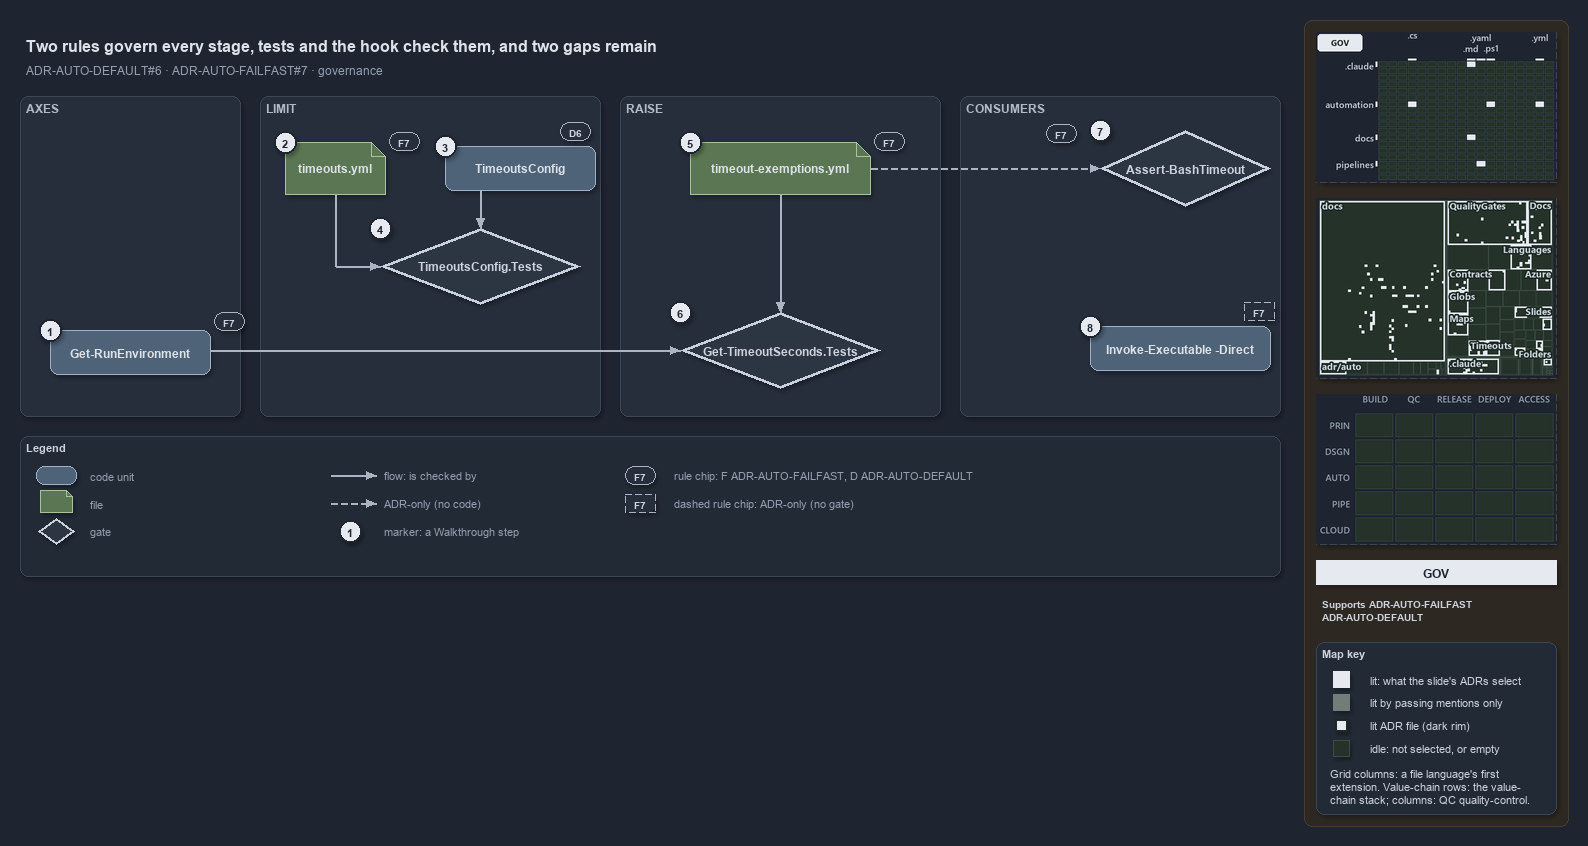

The diagram above was exported from draw.io. Its source (the exported page's mxGraphModel, read from the mxfile embedded in the PNG):
<mxGraphModel dx="1024" dy="768" grid="0" gridSize="10" guides="1" tooltips="1" connect="1" arrows="1" fold="1" page="1" pageScale="1" pageWidth="1572" pageHeight="640" background="#1E2430" math="0" shadow="1">
  <root>
    <mxCell id="0" />
    <mxCell id="1" parent="0" />
    <mxCell id="sidebar-bg" value="" style="rounded=1;arcSize=2;html=1;fillColor=#2E2823;strokeColor=#453C33;shadow=0;" vertex="1" parent="1">
      <mxGeometry x="1304" y="4" width="264" height="806" as="geometry" />
    </mxCell>
    <mxCell id="title" value="Two rules govern every stage, tests and the hook check them, and two gaps remain" style="text;html=1;align=left;verticalAlign=middle;fontSize=16;fontStyle=1;fontColor=#DDE2E9;" vertex="1" parent="1">
      <mxGeometry x="20" y="14" width="1260" height="30" as="geometry" />
    </mxCell>
    <mxCell id="subtitle" value="ADR-AUTO-DEFAULT#6 &amp;#183; ADR-AUTO-FAILFAST#7 &amp;#183; governance" style="text;html=1;align=left;verticalAlign=middle;fontSize=12;fontColor=#949FAE;" vertex="1" parent="1">
      <mxGeometry x="20" y="44" width="1240" height="20" as="geometry" />
    </mxCell>
    <mxCell id="band-axes" value="AXES" style="rounded=1;html=1;arcSize=3;fillColor=#262E3B;strokeColor=#3A4555;verticalAlign=top;align=left;spacingLeft=8;fontStyle=1;fontSize=12;fontColor=#B0BAC7;" vertex="1" parent="1">
      <mxGeometry x="20" y="80" width="220" height="320" as="geometry" />
    </mxCell>
    <mxCell id="band-limit" value="LIMIT" style="rounded=1;html=1;arcSize=3;fillColor=#262E3B;strokeColor=#3A4555;verticalAlign=top;align=left;spacingLeft=8;fontStyle=1;fontSize=12;fontColor=#B0BAC7;" vertex="1" parent="1">
      <mxGeometry x="260" y="80" width="340" height="320" as="geometry" />
    </mxCell>
    <mxCell id="band-raise" value="RAISE" style="rounded=1;html=1;arcSize=3;fillColor=#262E3B;strokeColor=#3A4555;verticalAlign=top;align=left;spacingLeft=8;fontStyle=1;fontSize=12;fontColor=#B0BAC7;" vertex="1" parent="1">
      <mxGeometry x="620" y="80" width="320" height="320" as="geometry" />
    </mxCell>
    <mxCell id="band-consumers" value="CONSUMERS" style="rounded=1;html=1;arcSize=3;fillColor=#262E3B;strokeColor=#3A4555;verticalAlign=top;align=left;spacingLeft=8;fontStyle=1;fontSize=12;fontColor=#B0BAC7;" vertex="1" parent="1">
      <mxGeometry x="960" y="80" width="320" height="320" as="geometry" />
    </mxCell>
    <mxCell id="g-env" value="&lt;b&gt;Get-RunEnvironment&lt;/b&gt;" style="rounded=1;whiteSpace=wrap;html=1;arcSize=20;fillColor=#4E6378;strokeColor=#9FB3C8;fontColor=#DDE2E9;fontSize=12;" vertex="1" parent="1">
      <mxGeometry x="50" y="314" width="160" height="44" as="geometry" />
    </mxCell>
    <mxCell id="mark-1" value="1" style="ellipse;html=1;fillColor=#E6EAF0;strokeColor=#1E2430;strokeWidth=2;fontColor=#1E2430;fontStyle=1;fontSize=11;" vertex="1" parent="1">
      <mxGeometry x="39" y="303" width="22" height="22" as="geometry" />
    </mxCell>
    <mxCell id="chip-env" value="F7" style="rounded=1;arcSize=50;whiteSpace=wrap;html=1;fillColor=#262E3B;strokeColor=#AAB4C3;fontColor=#CDD3DC;fontStyle=1;fontSize=10.5;" vertex="1" parent="1">
      <mxGeometry x="214" y="296" width="30" height="18" as="geometry" />
    </mxCell>
    <mxCell id="g-yml" value="&lt;b&gt;timeouts.yml&lt;/b&gt;" style="shape=note;size=14;whiteSpace=wrap;html=1;fillColor=#5B7653;strokeColor=#A9C29F;fontColor=#DDE2E9;fontSize=12;" vertex="1" parent="1">
      <mxGeometry x="285" y="126" width="100" height="52" as="geometry" />
    </mxCell>
    <mxCell id="mark-2" value="2" style="ellipse;html=1;fillColor=#E6EAF0;strokeColor=#1E2430;strokeWidth=2;fontColor=#1E2430;fontStyle=1;fontSize=11;" vertex="1" parent="1">
      <mxGeometry x="274" y="115" width="22" height="22" as="geometry" />
    </mxCell>
    <mxCell id="chip-yml" value="F7" style="rounded=1;arcSize=50;whiteSpace=wrap;html=1;fillColor=#262E3B;strokeColor=#AAB4C3;fontColor=#CDD3DC;fontStyle=1;fontSize=10.5;" vertex="1" parent="1">
      <mxGeometry x="389" y="116" width="30" height="18" as="geometry" />
    </mxCell>
    <mxCell id="g-config" value="&lt;b&gt;TimeoutsConfig&lt;/b&gt;" style="rounded=1;whiteSpace=wrap;html=1;arcSize=20;fillColor=#4E6378;strokeColor=#9FB3C8;fontColor=#DDE2E9;fontSize=12;" vertex="1" parent="1">
      <mxGeometry x="445" y="130" width="150" height="44" as="geometry" />
    </mxCell>
    <mxCell id="mark-3" value="3" style="ellipse;html=1;fillColor=#E6EAF0;strokeColor=#1E2430;strokeWidth=2;fontColor=#1E2430;fontStyle=1;fontSize=11;" vertex="1" parent="1">
      <mxGeometry x="434" y="119" width="22" height="22" as="geometry" />
    </mxCell>
    <mxCell id="chip-config" value="D6" style="rounded=1;arcSize=50;whiteSpace=wrap;html=1;fillColor=#262E3B;strokeColor=#AAB4C3;fontColor=#CDD3DC;fontStyle=1;fontSize=10.5;" vertex="1" parent="1">
      <mxGeometry x="560" y="106" width="30" height="18" as="geometry" />
    </mxCell>
    <mxCell id="g-cfgtest" value="&lt;b&gt;TimeoutsConfig.Tests&lt;/b&gt;" style="rhombus;whiteSpace=wrap;html=1;fillColor=#2C3542;strokeColor=#C7D0DB;strokeWidth=3;fontColor=#CDD3DC;fontSize=12;" vertex="1" parent="1">
      <mxGeometry x="380" y="212" width="200" height="76" as="geometry" />
    </mxCell>
    <mxCell id="mark-4" value="4" style="ellipse;html=1;fillColor=#E6EAF0;strokeColor=#1E2430;strokeWidth=2;fontColor=#1E2430;fontStyle=1;fontSize=11;" vertex="1" parent="1">
      <mxGeometry x="369" y="201" width="22" height="22" as="geometry" />
    </mxCell>
    <mxCell id="g-exyml" value="&lt;b&gt;timeout-exemptions.yml&lt;/b&gt;" style="shape=note;size=14;whiteSpace=wrap;html=1;fillColor=#5B7653;strokeColor=#A9C29F;fontColor=#DDE2E9;fontSize=12;" vertex="1" parent="1">
      <mxGeometry x="690" y="126" width="180" height="52" as="geometry" />
    </mxCell>
    <mxCell id="mark-5" value="5" style="ellipse;html=1;fillColor=#E6EAF0;strokeColor=#1E2430;strokeWidth=2;fontColor=#1E2430;fontStyle=1;fontSize=11;" vertex="1" parent="1">
      <mxGeometry x="679" y="115" width="22" height="22" as="geometry" />
    </mxCell>
    <mxCell id="chip-exyml" value="F7" style="rounded=1;arcSize=50;whiteSpace=wrap;html=1;fillColor=#262E3B;strokeColor=#AAB4C3;fontColor=#CDD3DC;fontStyle=1;fontSize=10.5;" vertex="1" parent="1">
      <mxGeometry x="874" y="116" width="30" height="18" as="geometry" />
    </mxCell>
    <mxCell id="g-gtstest" value="&lt;b&gt;Get-TimeoutSeconds.Tests&lt;/b&gt;" style="rhombus;whiteSpace=wrap;html=1;fillColor=#2C3542;strokeColor=#C7D0DB;strokeWidth=3;fontColor=#CDD3DC;fontSize=12;" vertex="1" parent="1">
      <mxGeometry x="680" y="296" width="200" height="76" as="geometry" />
    </mxCell>
    <mxCell id="mark-6" value="6" style="ellipse;html=1;fillColor=#E6EAF0;strokeColor=#1E2430;strokeWidth=2;fontColor=#1E2430;fontStyle=1;fontSize=11;" vertex="1" parent="1">
      <mxGeometry x="669" y="285" width="22" height="22" as="geometry" />
    </mxCell>
    <mxCell id="g-hook" value="&lt;b&gt;Assert-BashTimeout&lt;/b&gt;" style="rhombus;whiteSpace=wrap;html=1;fillColor=#2C3542;strokeColor=#C7D0DB;strokeWidth=3;fontColor=#CDD3DC;fontSize=12;" vertex="1" parent="1">
      <mxGeometry x="1100" y="114" width="170" height="76" as="geometry" />
    </mxCell>
    <mxCell id="mark-7" value="7" style="ellipse;html=1;fillColor=#E6EAF0;strokeColor=#1E2430;strokeWidth=2;fontColor=#1E2430;fontStyle=1;fontSize=11;" vertex="1" parent="1">
      <mxGeometry x="1089" y="103" width="22" height="22" as="geometry" />
    </mxCell>
    <mxCell id="chip-hook" value="F7" style="rounded=1;arcSize=50;whiteSpace=wrap;html=1;fillColor=#262E3B;strokeColor=#AAB4C3;fontColor=#CDD3DC;fontStyle=1;fontSize=10.5;" vertex="1" parent="1">
      <mxGeometry x="1046" y="108" width="30" height="18" as="geometry" />
    </mxCell>
    <mxCell id="g-direct" value="&lt;b&gt;Invoke-Executable -Direct&lt;/b&gt;" style="rounded=1;whiteSpace=wrap;html=1;arcSize=20;fillColor=#4E6378;strokeColor=#9FB3C8;fontColor=#DDE2E9;fontSize=12;" vertex="1" parent="1">
      <mxGeometry x="1090" y="310" width="180" height="44" as="geometry" />
    </mxCell>
    <mxCell id="mark-8" value="8" style="ellipse;html=1;fillColor=#E6EAF0;strokeColor=#1E2430;strokeWidth=2;fontColor=#1E2430;fontStyle=1;fontSize=11;" vertex="1" parent="1">
      <mxGeometry x="1079" y="299" width="22" height="22" as="geometry" />
    </mxCell>
    <mxCell id="chip-direct" value="F7" style="rounded=1;arcSize=50;whiteSpace=wrap;html=1;fillColor=#262E3B;strokeColor=#AAB4C3;fontColor=#CDD3DC;fontStyle=1;fontSize=10.5;dashed=1;" vertex="1" parent="1">
      <mxGeometry x="1244" y="286" width="30" height="18" as="geometry" />
    </mxCell>
    <mxCell id="p-e-config-cfgtest-a" value="" style="text;html=1;strokeColor=none;fillColor=none;" vertex="1" parent="1">
      <mxGeometry x="480" y="174" width="1" height="1" as="geometry" />
    </mxCell>
    <mxCell id="p-e-config-cfgtest-b" value="" style="text;html=1;strokeColor=none;fillColor=none;" vertex="1" parent="1">
      <mxGeometry x="480" y="212" width="1" height="1" as="geometry" />
    </mxCell>
    <mxCell id="e-config-cfgtest" value="" style="edgeStyle=orthogonalEdgeStyle;rounded=1;html=1;fontSize=10;fontColor=#CDD3DC;endArrow=block;strokeColor=#AAB4C3;labelBackgroundColor=#1E2430;shadow=0;" edge="1" parent="1" source="p-e-config-cfgtest-a" target="p-e-config-cfgtest-b">
      <mxGeometry relative="1" as="geometry" />
    </mxCell>
    <mxCell id="p-e-yml-cfgtest-1-a" value="" style="text;html=1;strokeColor=none;fillColor=none;" vertex="1" parent="1">
      <mxGeometry x="335" y="178" width="1" height="1" as="geometry" />
    </mxCell>
    <mxCell id="p-e-yml-cfgtest-1-b" value="" style="text;html=1;strokeColor=none;fillColor=none;" vertex="1" parent="1">
      <mxGeometry x="335" y="250" width="1" height="1" as="geometry" />
    </mxCell>
    <mxCell id="e-yml-cfgtest-1" value="" style="edgeStyle=orthogonalEdgeStyle;rounded=1;html=1;fontSize=10;fontColor=#CDD3DC;endArrow=none;strokeColor=#AAB4C3;labelBackgroundColor=#1E2430;shadow=0;" edge="1" parent="1" source="p-e-yml-cfgtest-1-a" target="p-e-yml-cfgtest-1-b">
      <mxGeometry relative="1" as="geometry" />
    </mxCell>
    <mxCell id="p-e-yml-cfgtest-2-a" value="" style="text;html=1;strokeColor=none;fillColor=none;" vertex="1" parent="1">
      <mxGeometry x="335" y="250" width="1" height="1" as="geometry" />
    </mxCell>
    <mxCell id="p-e-yml-cfgtest-2-b" value="" style="text;html=1;strokeColor=none;fillColor=none;" vertex="1" parent="1">
      <mxGeometry x="380" y="250" width="1" height="1" as="geometry" />
    </mxCell>
    <mxCell id="e-yml-cfgtest-2" value="" style="edgeStyle=orthogonalEdgeStyle;rounded=1;html=1;fontSize=10;fontColor=#CDD3DC;endArrow=block;strokeColor=#AAB4C3;labelBackgroundColor=#1E2430;shadow=0;" edge="1" parent="1" source="p-e-yml-cfgtest-2-a" target="p-e-yml-cfgtest-2-b">
      <mxGeometry relative="1" as="geometry" />
    </mxCell>
    <mxCell id="p-e-exyml-gtstest-a" value="" style="text;html=1;strokeColor=none;fillColor=none;" vertex="1" parent="1">
      <mxGeometry x="780" y="178" width="1" height="1" as="geometry" />
    </mxCell>
    <mxCell id="p-e-exyml-gtstest-b" value="" style="text;html=1;strokeColor=none;fillColor=none;" vertex="1" parent="1">
      <mxGeometry x="780" y="296" width="1" height="1" as="geometry" />
    </mxCell>
    <mxCell id="e-exyml-gtstest" value="" style="edgeStyle=orthogonalEdgeStyle;rounded=1;html=1;fontSize=10;fontColor=#CDD3DC;endArrow=block;strokeColor=#AAB4C3;labelBackgroundColor=#1E2430;shadow=0;" edge="1" parent="1" source="p-e-exyml-gtstest-a" target="p-e-exyml-gtstest-b">
      <mxGeometry relative="1" as="geometry" />
    </mxCell>
    <mxCell id="p-e-env-gtstest-a" value="" style="text;html=1;strokeColor=none;fillColor=none;" vertex="1" parent="1">
      <mxGeometry x="210" y="334" width="1" height="1" as="geometry" />
    </mxCell>
    <mxCell id="p-e-env-gtstest-b" value="" style="text;html=1;strokeColor=none;fillColor=none;" vertex="1" parent="1">
      <mxGeometry x="680" y="334" width="1" height="1" as="geometry" />
    </mxCell>
    <mxCell id="e-env-gtstest" value="" style="edgeStyle=orthogonalEdgeStyle;rounded=1;html=1;fontSize=10;fontColor=#CDD3DC;endArrow=block;strokeColor=#AAB4C3;labelBackgroundColor=#1E2430;shadow=0;" edge="1" parent="1" source="p-e-env-gtstest-a" target="p-e-env-gtstest-b">
      <mxGeometry relative="1" as="geometry" />
    </mxCell>
    <mxCell id="p-e-exyml-hook-a" value="" style="text;html=1;strokeColor=none;fillColor=none;" vertex="1" parent="1">
      <mxGeometry x="870" y="152" width="1" height="1" as="geometry" />
    </mxCell>
    <mxCell id="p-e-exyml-hook-b" value="" style="text;html=1;strokeColor=none;fillColor=none;" vertex="1" parent="1">
      <mxGeometry x="1100" y="152" width="1" height="1" as="geometry" />
    </mxCell>
    <mxCell id="e-exyml-hook" value="" style="edgeStyle=orthogonalEdgeStyle;rounded=1;html=1;fontSize=10;fontColor=#CDD3DC;endArrow=block;strokeColor=#AAB4C3;labelBackgroundColor=#1E2430;shadow=0;dashed=1;" edge="1" parent="1" source="p-e-exyml-hook-a" target="p-e-exyml-hook-b">
      <mxGeometry relative="1" as="geometry" />
    </mxCell>
    <mxCell id="legend" value="&lt;b&gt;Legend&lt;/b&gt;" style="rounded=1;whiteSpace=wrap;html=1;arcSize=6;fillColor=#222A36;strokeColor=#3A4555;align=left;verticalAlign=top;spacing=8;fontSize=11;fontColor=#CDD3DC;" vertex="1" parent="1">
      <mxGeometry x="20" y="420" width="1260" height="140" as="geometry" />
    </mxCell>
    <mxCell id="lg-0" value="" style="rounded=1;html=1;arcSize=20;fillColor=#4E6378;strokeColor=#9FB3C8;" vertex="1" parent="1">
      <mxGeometry x="36" y="450" width="40" height="18" as="geometry" />
    </mxCell>
    <mxCell id="lg-0-t" value="code unit" style="text;html=1;align=left;verticalAlign=middle;fontSize=11;fontColor=#949FAE;" vertex="1" parent="1">
      <mxGeometry x="84" y="449" width="230" height="20" as="geometry" />
    </mxCell>
    <mxCell id="lg-1" value="" style="shape=note;size=6;html=1;fillColor=#5B7653;strokeColor=#A9C29F;" vertex="1" parent="1">
      <mxGeometry x="40" y="474" width="32" height="22" as="geometry" />
    </mxCell>
    <mxCell id="lg-1-t" value="file" style="text;html=1;align=left;verticalAlign=middle;fontSize=11;fontColor=#949FAE;" vertex="1" parent="1">
      <mxGeometry x="84" y="477" width="230" height="20" as="geometry" />
    </mxCell>
    <mxCell id="lg-2" value="" style="rhombus;html=1;fillColor=#2C3542;strokeColor=#C7D0DB;strokeWidth=2;fontColor=#CDD3DC;" vertex="1" parent="1">
      <mxGeometry x="38" y="502" width="36" height="26" as="geometry" />
    </mxCell>
    <mxCell id="lg-2-t" value="gate" style="text;html=1;align=left;verticalAlign=middle;fontSize=11;fontColor=#949FAE;" vertex="1" parent="1">
      <mxGeometry x="84" y="505" width="230" height="20" as="geometry" />
    </mxCell>
    <mxCell id="lg-3-a" value="" style="text;html=1;strokeColor=none;fillColor=none;" vertex="1" parent="1">
      <mxGeometry x="330" y="459" width="1" height="1" as="geometry" />
    </mxCell>
    <mxCell id="lg-3-b" value="" style="text;html=1;strokeColor=none;fillColor=none;" vertex="1" parent="1">
      <mxGeometry x="376" y="459" width="1" height="1" as="geometry" />
    </mxCell>
    <mxCell id="lg-3" value="" style="edgeStyle=orthogonalEdgeStyle;rounded=1;html=1;fontSize=10;fontColor=#CDD3DC;endArrow=block;strokeColor=#AAB4C3;labelBackgroundColor=#1E2430;shadow=0;" edge="1" parent="1" source="lg-3-a" target="lg-3-b">
      <mxGeometry relative="1" as="geometry" />
    </mxCell>
    <mxCell id="lg-3-t" value="flow: is checked by" style="text;html=1;align=left;verticalAlign=middle;fontSize=11;fontColor=#949FAE;" vertex="1" parent="1">
      <mxGeometry x="378" y="449" width="230" height="20" as="geometry" />
    </mxCell>
    <mxCell id="lg-4-a" value="" style="text;html=1;strokeColor=none;fillColor=none;" vertex="1" parent="1">
      <mxGeometry x="330" y="487" width="1" height="1" as="geometry" />
    </mxCell>
    <mxCell id="lg-4-b" value="" style="text;html=1;strokeColor=none;fillColor=none;" vertex="1" parent="1">
      <mxGeometry x="376" y="487" width="1" height="1" as="geometry" />
    </mxCell>
    <mxCell id="lg-4" value="" style="edgeStyle=orthogonalEdgeStyle;rounded=1;html=1;fontSize=10;fontColor=#CDD3DC;endArrow=block;strokeColor=#AAB4C3;labelBackgroundColor=#1E2430;shadow=0;dashed=1;" edge="1" parent="1" source="lg-4-a" target="lg-4-b">
      <mxGeometry relative="1" as="geometry" />
    </mxCell>
    <mxCell id="lg-4-t" value="ADR-only (no code)" style="text;html=1;align=left;verticalAlign=middle;fontSize=11;fontColor=#949FAE;" vertex="1" parent="1">
      <mxGeometry x="378" y="477" width="230" height="20" as="geometry" />
    </mxCell>
    <mxCell id="lg-5" value="1" style="ellipse;html=1;fillColor=#E6EAF0;strokeColor=#1E2430;strokeWidth=2;fontColor=#1E2430;fontStyle=1;fontSize=11;" vertex="1" parent="1">
      <mxGeometry x="339" y="504" width="22" height="22" as="geometry" />
    </mxCell>
    <mxCell id="lg-5-t" value="marker: a Walkthrough step" style="text;html=1;align=left;verticalAlign=middle;fontSize=11;fontColor=#949FAE;" vertex="1" parent="1">
      <mxGeometry x="378" y="505" width="230" height="20" as="geometry" />
    </mxCell>
    <mxCell id="lg-6" value="F7" style="rounded=1;arcSize=50;whiteSpace=wrap;html=1;fillColor=#262E3B;strokeColor=#AAB4C3;fontColor=#CDD3DC;fontStyle=1;fontSize=10.5;" vertex="1" parent="1">
      <mxGeometry x="625" y="450" width="30" height="18" as="geometry" />
    </mxCell>
    <mxCell id="lg-6-t" value="rule chip: F ADR-AUTO-FAILFAST, D ADR-AUTO-DEFAULT" style="text;html=1;align=left;verticalAlign=middle;fontSize=11;fontColor=#949FAE;" vertex="1" parent="1">
      <mxGeometry x="668" y="449" width="230" height="20" as="geometry" />
    </mxCell>
    <mxCell id="lg-7" value="F7" style="rounded=1;arcSize=50;whiteSpace=wrap;html=1;fillColor=#262E3B;strokeColor=#AAB4C3;fontColor=#CDD3DC;fontStyle=1;fontSize=10.5;dashed=1;" vertex="1" parent="1">
      <mxGeometry x="625" y="478" width="30" height="18" as="geometry" />
    </mxCell>
    <mxCell id="lg-7-t" value="dashed rule chip: ADR-only (no gate)" style="text;html=1;align=left;verticalAlign=middle;fontSize=11;fontColor=#949FAE;" vertex="1" parent="1">
      <mxGeometry x="668" y="477" width="230" height="20" as="geometry" />
    </mxCell>
    <mxCell id="minimap-grid" value="" style="shape=image;imageAspect=0;rounded=1;arcSize=4;whiteSpace=wrap;html=1;fillColor=#262E3B;strokeColor=#3A4555;dashed=1;fontColor=#949FAE;fontSize=11;image=data:image/png,(base64 omitted: 12364 chars);" vertex="1" parent="1">
      <mxGeometry x="1316" y="16" width="240" height="150" as="geometry" />
    </mxCell>
    <mxCell id="minimap-tree" value="" style="shape=image;imageAspect=0;rounded=1;arcSize=4;whiteSpace=wrap;html=1;fillColor=#262E3B;strokeColor=#3A4555;dashed=1;fontColor=#949FAE;fontSize=11;image=data:image/png,(base64 omitted: 31380 chars);" vertex="1" parent="1">
      <mxGeometry x="1316" y="182" width="240" height="180" as="geometry" />
    </mxCell>
    <mxCell id="minimap-chain" value="" style="shape=image;imageAspect=0;rounded=1;arcSize=4;whiteSpace=wrap;html=1;fillColor=#262E3B;strokeColor=#3A4555;dashed=1;fontColor=#949FAE;fontSize=11;image=data:image/png,(base64 omitted: 11912 chars);" vertex="1" parent="1">
      <mxGeometry x="1316" y="378" width="240" height="150" as="geometry" />
    </mxCell>
    <mxCell id="lens-badge" value="GOV" style="rounded=0;whiteSpace=wrap;html=1;align=center;verticalAlign=middle;fontSize=12;fontStyle=1;fontColor=#1E2430;fillColor=#E6EAF0;strokeColor=none;" vertex="1" parent="1">
      <mxGeometry x="1316" y="544" width="240" height="24" as="geometry" />
    </mxCell>
    <mxCell id="supports" value="&lt;b&gt;Supports&lt;/b&gt; ADR-AUTO-FAILFAST&lt;br&gt;ADR-AUTO-DEFAULT" style="text;html=1;whiteSpace=wrap;align=left;verticalAlign=top;fontSize=10.5;fontColor=#CDD3DC;" vertex="1" parent="1">
      <mxGeometry x="1316" y="576" width="240" height="38" as="geometry" />
    </mxCell>
    <mxCell id="mapkey" value="&lt;b&gt;Map key&lt;/b&gt;" style="rounded=1;arcSize=6;whiteSpace=wrap;html=1;align=left;verticalAlign=top;fontSize=11;fontColor=#CDD3DC;fillColor=#222A36;strokeColor=#3A4555;spacingLeft=8;spacingTop=2;" vertex="1" parent="1">
      <mxGeometry x="1316" y="626" width="240" height="172" as="geometry" />
    </mxCell>
    <mxCell id="mapkey-lit" value="" style="rounded=0;html=1;fillColor=#E6EAF0;strokeColor=#E6EAF0;" vertex="1" parent="1">
      <mxGeometry x="1333.0" y="655.0" width="16" height="16" as="geometry" />
    </mxCell>
    <mxCell id="mapkey-lit-text" value="lit: what the slide's ADRs select" style="text;html=1;align=left;verticalAlign=middle;fontSize=11;fontColor=#CDD3DC;" vertex="1" parent="1">
      <mxGeometry x="1364" y="653" width="184" height="20" as="geometry" />
    </mxCell>
    <mxCell id="mapkey-touched" value="" style="rounded=0;html=1;fillColor=#727C79;strokeColor=#727C79;" vertex="1" parent="1">
      <mxGeometry x="1333.0" y="678.0" width="16" height="16" as="geometry" />
    </mxCell>
    <mxCell id="mapkey-touched-text" value="lit by passing mentions only" style="text;html=1;align=left;verticalAlign=middle;fontSize=11;fontColor=#CDD3DC;" vertex="1" parent="1">
      <mxGeometry x="1364" y="676" width="184" height="20" as="geometry" />
    </mxCell>
    <mxCell id="mapkey-adr" value="" style="rounded=0;html=1;fillColor=#E6EAF0;strokeColor=#1C2A24;strokeWidth=2;" vertex="1" parent="1">
      <mxGeometry x="1335.0" y="703.0" width="12" height="12" as="geometry" />
    </mxCell>
    <mxCell id="mapkey-adr-text" value="lit ADR file (dark rim)" style="text;html=1;align=left;verticalAlign=middle;fontSize=11;fontColor=#CDD3DC;" vertex="1" parent="1">
      <mxGeometry x="1364" y="699" width="184" height="20" as="geometry" />
    </mxCell>
    <mxCell id="mapkey-idle" value="" style="rounded=0;html=1;fillColor=#243229;strokeColor=#3B4D43;" vertex="1" parent="1">
      <mxGeometry x="1333.0" y="724.0" width="16" height="16" as="geometry" />
    </mxCell>
    <mxCell id="mapkey-idle-text" value="idle: not selected, or empty" style="text;html=1;align=left;verticalAlign=middle;fontSize=11;fontColor=#CDD3DC;" vertex="1" parent="1">
      <mxGeometry x="1364" y="722" width="184" height="20" as="geometry" />
    </mxCell>
    <mxCell id="mapkey-codes" value="Grid columns: a file language's first&lt;br&gt;extension. Value-chain rows: the value-&lt;br&gt;chain stack; columns: QC quality-control." style="text;html=1;align=left;verticalAlign=top;whiteSpace=wrap;fontSize=11;fontColor=#CDD3DC;" vertex="1" parent="1">
      <mxGeometry x="1324" y="746" width="224" height="46" as="geometry" />
    </mxCell>
  </root>
</mxGraphModel>